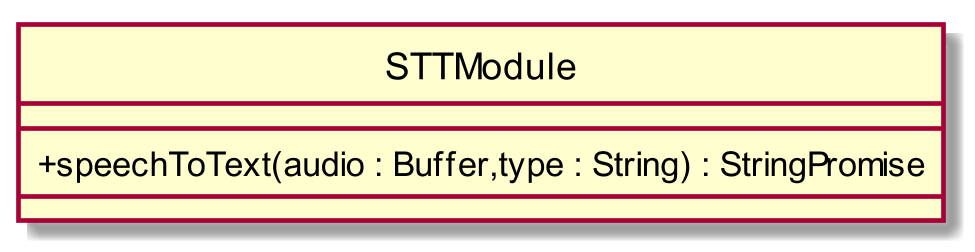

The diagram above was rendered by PlantUML. Its source (embedded in the PNG):
@startuml
scale 1000*1000
skinparam classAttributeIconSize 0
interface STTModule
class STTModule{
__
+ speechToText(audio : Buffer,type : String) : StringPromise
__

}
hide circle
@enduml